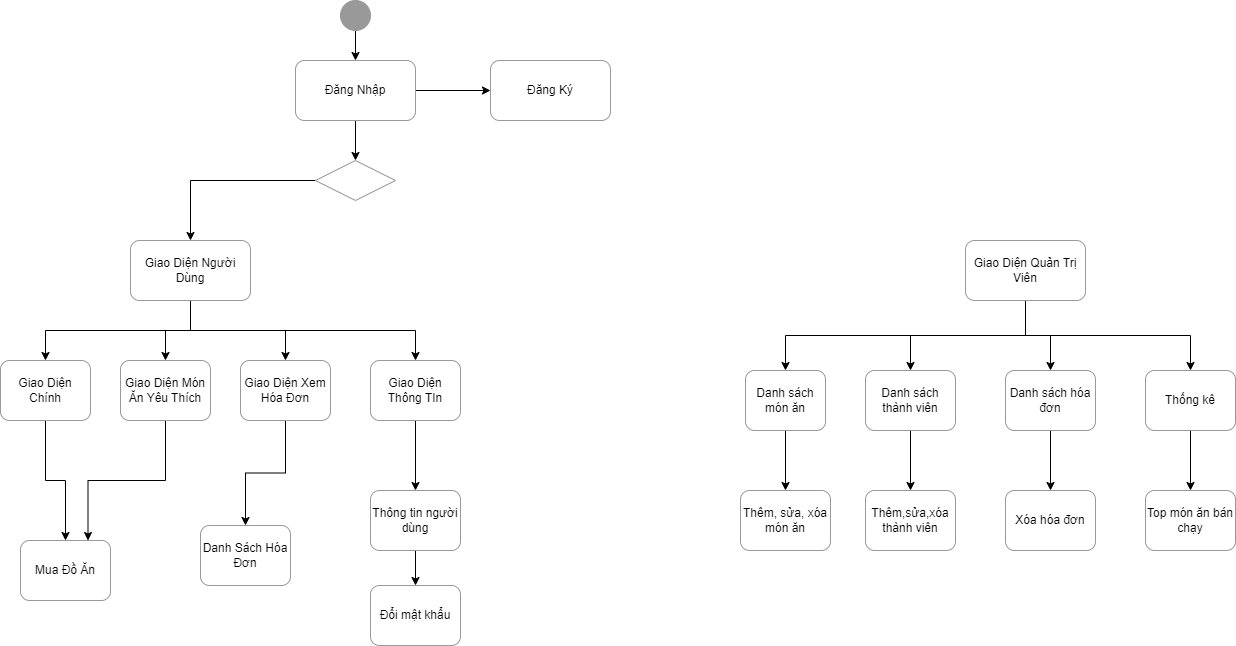

The diagram above was exported from draw.io. Its source (the exported page's mxGraphModel, read from the mxfile embedded in the PNG):
<mxGraphModel dx="1674" dy="756" grid="1" gridSize="10" guides="1" tooltips="1" connect="1" arrows="1" fold="1" page="1" pageScale="1" pageWidth="827" pageHeight="1169" math="0" shadow="0">
  <root>
    <mxCell id="0" />
    <mxCell id="1" parent="0" />
    <mxCell id="Clqk8U1hsz0V1KQafAWP-14" style="edgeStyle=orthogonalEdgeStyle;rounded=0;orthogonalLoop=1;jettySize=auto;html=1;exitX=0.5;exitY=1;exitDx=0;exitDy=0;" parent="1" source="Clqk8U1hsz0V1KQafAWP-1" target="Clqk8U1hsz0V1KQafAWP-2" edge="1">
      <mxGeometry relative="1" as="geometry" />
    </mxCell>
    <mxCell id="Clqk8U1hsz0V1KQafAWP-1" value="" style="ellipse;whiteSpace=wrap;html=1;aspect=fixed;strokeColor=#999999;fillColor=#999999;" parent="1" vertex="1">
      <mxGeometry x="370" y="30" width="30" height="30" as="geometry" />
    </mxCell>
    <mxCell id="Clqk8U1hsz0V1KQafAWP-15" style="edgeStyle=orthogonalEdgeStyle;rounded=0;orthogonalLoop=1;jettySize=auto;html=1;exitX=1;exitY=0.5;exitDx=0;exitDy=0;entryX=0;entryY=0.5;entryDx=0;entryDy=0;" parent="1" source="Clqk8U1hsz0V1KQafAWP-2" target="Clqk8U1hsz0V1KQafAWP-9" edge="1">
      <mxGeometry relative="1" as="geometry" />
    </mxCell>
    <mxCell id="Clqk8U1hsz0V1KQafAWP-16" style="edgeStyle=orthogonalEdgeStyle;rounded=0;orthogonalLoop=1;jettySize=auto;html=1;exitX=0.5;exitY=1;exitDx=0;exitDy=0;entryX=0.5;entryY=0;entryDx=0;entryDy=0;" parent="1" source="Clqk8U1hsz0V1KQafAWP-2" target="Clqk8U1hsz0V1KQafAWP-3" edge="1">
      <mxGeometry relative="1" as="geometry" />
    </mxCell>
    <mxCell id="Clqk8U1hsz0V1KQafAWP-2" value="Đăng Nhập" style="rounded=1;whiteSpace=wrap;html=1;strokeColor=#999999;fillColor=#FFFFFF;" parent="1" vertex="1">
      <mxGeometry x="325" y="90" width="120" height="60" as="geometry" />
    </mxCell>
    <mxCell id="Clqk8U1hsz0V1KQafAWP-17" style="edgeStyle=orthogonalEdgeStyle;rounded=0;orthogonalLoop=1;jettySize=auto;html=1;exitX=0;exitY=0.5;exitDx=0;exitDy=0;entryX=0.5;entryY=0;entryDx=0;entryDy=0;" parent="1" source="Clqk8U1hsz0V1KQafAWP-3" target="Clqk8U1hsz0V1KQafAWP-4" edge="1">
      <mxGeometry relative="1" as="geometry" />
    </mxCell>
    <mxCell id="Clqk8U1hsz0V1KQafAWP-3" value="" style="rhombus;whiteSpace=wrap;html=1;strokeColor=#999999;fillColor=#FFFFFF;" parent="1" vertex="1">
      <mxGeometry x="345" y="190" width="80" height="40" as="geometry" />
    </mxCell>
    <mxCell id="Clqk8U1hsz0V1KQafAWP-19" style="edgeStyle=orthogonalEdgeStyle;rounded=0;orthogonalLoop=1;jettySize=auto;html=1;exitX=0.5;exitY=1;exitDx=0;exitDy=0;entryX=0.5;entryY=0;entryDx=0;entryDy=0;" parent="1" source="Clqk8U1hsz0V1KQafAWP-4" target="Clqk8U1hsz0V1KQafAWP-6" edge="1">
      <mxGeometry relative="1" as="geometry" />
    </mxCell>
    <mxCell id="Clqk8U1hsz0V1KQafAWP-20" style="edgeStyle=orthogonalEdgeStyle;rounded=0;orthogonalLoop=1;jettySize=auto;html=1;exitX=0.5;exitY=1;exitDx=0;exitDy=0;entryX=0.5;entryY=0;entryDx=0;entryDy=0;" parent="1" source="Clqk8U1hsz0V1KQafAWP-4" target="Clqk8U1hsz0V1KQafAWP-7" edge="1">
      <mxGeometry relative="1" as="geometry" />
    </mxCell>
    <mxCell id="Clqk8U1hsz0V1KQafAWP-21" style="edgeStyle=orthogonalEdgeStyle;rounded=0;orthogonalLoop=1;jettySize=auto;html=1;" parent="1" source="Clqk8U1hsz0V1KQafAWP-4" target="Clqk8U1hsz0V1KQafAWP-8" edge="1">
      <mxGeometry relative="1" as="geometry" />
    </mxCell>
    <mxCell id="Clqk8U1hsz0V1KQafAWP-22" style="edgeStyle=orthogonalEdgeStyle;rounded=0;orthogonalLoop=1;jettySize=auto;html=1;exitX=0.5;exitY=1;exitDx=0;exitDy=0;entryX=0.5;entryY=0;entryDx=0;entryDy=0;" parent="1" source="Clqk8U1hsz0V1KQafAWP-4" target="Clqk8U1hsz0V1KQafAWP-10" edge="1">
      <mxGeometry relative="1" as="geometry" />
    </mxCell>
    <mxCell id="Clqk8U1hsz0V1KQafAWP-4" value="Giao Diện Người Dùng" style="rounded=1;whiteSpace=wrap;html=1;strokeColor=#999999;fillColor=#FFFFFF;" parent="1" vertex="1">
      <mxGeometry x="160" y="270" width="120" height="60" as="geometry" />
    </mxCell>
    <mxCell id="Clqk8U1hsz0V1KQafAWP-37" style="edgeStyle=orthogonalEdgeStyle;rounded=0;orthogonalLoop=1;jettySize=auto;html=1;exitX=0.5;exitY=1;exitDx=0;exitDy=0;entryX=0.5;entryY=0;entryDx=0;entryDy=0;" parent="1" source="Clqk8U1hsz0V1KQafAWP-5" target="Clqk8U1hsz0V1KQafAWP-33" edge="1">
      <mxGeometry relative="1" as="geometry" />
    </mxCell>
    <mxCell id="Clqk8U1hsz0V1KQafAWP-38" style="edgeStyle=orthogonalEdgeStyle;rounded=0;orthogonalLoop=1;jettySize=auto;html=1;exitX=0.5;exitY=1;exitDx=0;exitDy=0;entryX=0.5;entryY=0;entryDx=0;entryDy=0;" parent="1" source="Clqk8U1hsz0V1KQafAWP-5" target="Clqk8U1hsz0V1KQafAWP-34" edge="1">
      <mxGeometry relative="1" as="geometry" />
    </mxCell>
    <mxCell id="Clqk8U1hsz0V1KQafAWP-39" style="edgeStyle=orthogonalEdgeStyle;rounded=0;orthogonalLoop=1;jettySize=auto;html=1;exitX=0.5;exitY=1;exitDx=0;exitDy=0;" parent="1" source="Clqk8U1hsz0V1KQafAWP-5" target="Clqk8U1hsz0V1KQafAWP-35" edge="1">
      <mxGeometry relative="1" as="geometry" />
    </mxCell>
    <mxCell id="Clqk8U1hsz0V1KQafAWP-41" style="edgeStyle=orthogonalEdgeStyle;rounded=0;orthogonalLoop=1;jettySize=auto;html=1;exitX=0.5;exitY=1;exitDx=0;exitDy=0;entryX=0.5;entryY=0;entryDx=0;entryDy=0;" parent="1" source="Clqk8U1hsz0V1KQafAWP-5" target="Clqk8U1hsz0V1KQafAWP-36" edge="1">
      <mxGeometry relative="1" as="geometry" />
    </mxCell>
    <mxCell id="Clqk8U1hsz0V1KQafAWP-5" value="Giao Diện Quản Trị Viên" style="rounded=1;whiteSpace=wrap;html=1;strokeColor=#999999;fillColor=#FFFFFF;" parent="1" vertex="1">
      <mxGeometry x="995" y="270" width="120" height="60" as="geometry" />
    </mxCell>
    <mxCell id="Clqk8U1hsz0V1KQafAWP-23" style="edgeStyle=orthogonalEdgeStyle;rounded=0;orthogonalLoop=1;jettySize=auto;html=1;exitX=0.5;exitY=1;exitDx=0;exitDy=0;" parent="1" source="Clqk8U1hsz0V1KQafAWP-6" target="Clqk8U1hsz0V1KQafAWP-11" edge="1">
      <mxGeometry relative="1" as="geometry" />
    </mxCell>
    <mxCell id="Clqk8U1hsz0V1KQafAWP-6" value="Giao Diện Chính" style="rounded=1;whiteSpace=wrap;html=1;strokeColor=#999999;fillColor=#FFFFFF;" parent="1" vertex="1">
      <mxGeometry x="30" y="390" width="90" height="60" as="geometry" />
    </mxCell>
    <mxCell id="Clqk8U1hsz0V1KQafAWP-24" style="edgeStyle=orthogonalEdgeStyle;rounded=0;orthogonalLoop=1;jettySize=auto;html=1;exitX=0.5;exitY=1;exitDx=0;exitDy=0;entryX=0.75;entryY=0;entryDx=0;entryDy=0;" parent="1" source="Clqk8U1hsz0V1KQafAWP-7" target="Clqk8U1hsz0V1KQafAWP-11" edge="1">
      <mxGeometry relative="1" as="geometry" />
    </mxCell>
    <mxCell id="Clqk8U1hsz0V1KQafAWP-7" value="Giao Diện Món Ăn Yêu Thích" style="rounded=1;whiteSpace=wrap;html=1;strokeColor=#999999;fillColor=#FFFFFF;" parent="1" vertex="1">
      <mxGeometry x="150" y="390" width="90" height="60" as="geometry" />
    </mxCell>
    <mxCell id="Clqk8U1hsz0V1KQafAWP-26" style="edgeStyle=orthogonalEdgeStyle;rounded=0;orthogonalLoop=1;jettySize=auto;html=1;exitX=0.5;exitY=1;exitDx=0;exitDy=0;entryX=0.5;entryY=0;entryDx=0;entryDy=0;" parent="1" source="Clqk8U1hsz0V1KQafAWP-8" target="Clqk8U1hsz0V1KQafAWP-25" edge="1">
      <mxGeometry relative="1" as="geometry" />
    </mxCell>
    <mxCell id="Clqk8U1hsz0V1KQafAWP-8" value="Giao Diện Xem Hóa Đơn" style="rounded=1;whiteSpace=wrap;html=1;strokeColor=#999999;fillColor=#FFFFFF;" parent="1" vertex="1">
      <mxGeometry x="270" y="390" width="90" height="60" as="geometry" />
    </mxCell>
    <mxCell id="Clqk8U1hsz0V1KQafAWP-9" value="Đăng Ký" style="rounded=1;whiteSpace=wrap;html=1;strokeColor=#999999;fillColor=#FFFFFF;" parent="1" vertex="1">
      <mxGeometry x="520" y="90" width="120" height="60" as="geometry" />
    </mxCell>
    <mxCell id="Clqk8U1hsz0V1KQafAWP-28" style="edgeStyle=orthogonalEdgeStyle;rounded=0;orthogonalLoop=1;jettySize=auto;html=1;exitX=0.5;exitY=1;exitDx=0;exitDy=0;entryX=0.5;entryY=0;entryDx=0;entryDy=0;" parent="1" source="Clqk8U1hsz0V1KQafAWP-10" target="Clqk8U1hsz0V1KQafAWP-27" edge="1">
      <mxGeometry relative="1" as="geometry" />
    </mxCell>
    <mxCell id="Clqk8U1hsz0V1KQafAWP-10" value="Giao Diện Thông TIn" style="rounded=1;whiteSpace=wrap;html=1;strokeColor=#999999;fillColor=#FFFFFF;" parent="1" vertex="1">
      <mxGeometry x="400" y="390" width="90" height="60" as="geometry" />
    </mxCell>
    <mxCell id="Clqk8U1hsz0V1KQafAWP-11" value="Mua Đồ Ăn" style="rounded=1;whiteSpace=wrap;html=1;strokeColor=#999999;fillColor=#FFFFFF;" parent="1" vertex="1">
      <mxGeometry x="50" y="570" width="90" height="60" as="geometry" />
    </mxCell>
    <mxCell id="Clqk8U1hsz0V1KQafAWP-25" value="Danh Sách Hóa Đơn" style="rounded=1;whiteSpace=wrap;html=1;strokeColor=#999999;fillColor=#FFFFFF;" parent="1" vertex="1">
      <mxGeometry x="230" y="555" width="90" height="60" as="geometry" />
    </mxCell>
    <mxCell id="Clqk8U1hsz0V1KQafAWP-32" style="edgeStyle=orthogonalEdgeStyle;rounded=0;orthogonalLoop=1;jettySize=auto;html=1;exitX=0.5;exitY=1;exitDx=0;exitDy=0;" parent="1" source="Clqk8U1hsz0V1KQafAWP-27" target="Clqk8U1hsz0V1KQafAWP-30" edge="1">
      <mxGeometry relative="1" as="geometry" />
    </mxCell>
    <mxCell id="Clqk8U1hsz0V1KQafAWP-27" value="Thông tin người dùng" style="rounded=1;whiteSpace=wrap;html=1;strokeColor=#999999;fillColor=#FFFFFF;" parent="1" vertex="1">
      <mxGeometry x="400" y="520" width="90" height="60" as="geometry" />
    </mxCell>
    <mxCell id="Clqk8U1hsz0V1KQafAWP-30" value="Đổi mật khẩu" style="rounded=1;whiteSpace=wrap;html=1;strokeColor=#999999;fillColor=#FFFFFF;" parent="1" vertex="1">
      <mxGeometry x="400" y="615" width="90" height="60" as="geometry" />
    </mxCell>
    <mxCell id="Clqk8U1hsz0V1KQafAWP-45" style="edgeStyle=orthogonalEdgeStyle;rounded=0;orthogonalLoop=1;jettySize=auto;html=1;exitX=0.5;exitY=1;exitDx=0;exitDy=0;entryX=0.5;entryY=0;entryDx=0;entryDy=0;" parent="1" source="Clqk8U1hsz0V1KQafAWP-33" target="Clqk8U1hsz0V1KQafAWP-42" edge="1">
      <mxGeometry relative="1" as="geometry" />
    </mxCell>
    <mxCell id="Clqk8U1hsz0V1KQafAWP-33" value="Danh sách món ăn" style="rounded=1;whiteSpace=wrap;html=1;strokeColor=#999999;fillColor=#FFFFFF;" parent="1" vertex="1">
      <mxGeometry x="775" y="400" width="80" height="60" as="geometry" />
    </mxCell>
    <mxCell id="Clqk8U1hsz0V1KQafAWP-47" style="edgeStyle=orthogonalEdgeStyle;rounded=0;orthogonalLoop=1;jettySize=auto;html=1;exitX=0.5;exitY=1;exitDx=0;exitDy=0;entryX=0.5;entryY=0;entryDx=0;entryDy=0;" parent="1" source="Clqk8U1hsz0V1KQafAWP-34" target="Clqk8U1hsz0V1KQafAWP-43" edge="1">
      <mxGeometry relative="1" as="geometry" />
    </mxCell>
    <mxCell id="Clqk8U1hsz0V1KQafAWP-34" value="Danh sách thành viên" style="rounded=1;whiteSpace=wrap;html=1;strokeColor=#999999;fillColor=#FFFFFF;" parent="1" vertex="1">
      <mxGeometry x="895" y="400" width="90" height="60" as="geometry" />
    </mxCell>
    <mxCell id="Clqk8U1hsz0V1KQafAWP-48" style="edgeStyle=orthogonalEdgeStyle;rounded=0;orthogonalLoop=1;jettySize=auto;html=1;exitX=0.5;exitY=1;exitDx=0;exitDy=0;entryX=0.5;entryY=0;entryDx=0;entryDy=0;" parent="1" source="Clqk8U1hsz0V1KQafAWP-35" target="Clqk8U1hsz0V1KQafAWP-44" edge="1">
      <mxGeometry relative="1" as="geometry" />
    </mxCell>
    <mxCell id="Clqk8U1hsz0V1KQafAWP-35" value="Danh sách hóa đơn" style="rounded=1;whiteSpace=wrap;html=1;strokeColor=#999999;fillColor=#FFFFFF;" parent="1" vertex="1">
      <mxGeometry x="1035" y="400" width="90" height="60" as="geometry" />
    </mxCell>
    <mxCell id="Clqk8U1hsz0V1KQafAWP-52" style="edgeStyle=orthogonalEdgeStyle;rounded=0;orthogonalLoop=1;jettySize=auto;html=1;exitX=0.5;exitY=1;exitDx=0;exitDy=0;entryX=0.5;entryY=0;entryDx=0;entryDy=0;" parent="1" source="Clqk8U1hsz0V1KQafAWP-36" target="Clqk8U1hsz0V1KQafAWP-49" edge="1">
      <mxGeometry relative="1" as="geometry" />
    </mxCell>
    <mxCell id="Clqk8U1hsz0V1KQafAWP-36" value="Thống kê" style="rounded=1;whiteSpace=wrap;html=1;strokeColor=#999999;fillColor=#FFFFFF;" parent="1" vertex="1">
      <mxGeometry x="1175" y="400" width="90" height="60" as="geometry" />
    </mxCell>
    <mxCell id="Clqk8U1hsz0V1KQafAWP-42" value="Thêm, sửa, xóa món ăn" style="rounded=1;whiteSpace=wrap;html=1;strokeColor=#999999;fillColor=#FFFFFF;" parent="1" vertex="1">
      <mxGeometry x="770" y="520" width="90" height="60" as="geometry" />
    </mxCell>
    <mxCell id="Clqk8U1hsz0V1KQafAWP-43" value="Thêm,sửa,xóa thành viên" style="rounded=1;whiteSpace=wrap;html=1;strokeColor=#999999;fillColor=#FFFFFF;" parent="1" vertex="1">
      <mxGeometry x="895" y="520" width="90" height="60" as="geometry" />
    </mxCell>
    <mxCell id="Clqk8U1hsz0V1KQafAWP-44" value="Xóa hóa đơn" style="rounded=1;whiteSpace=wrap;html=1;strokeColor=#999999;fillColor=#FFFFFF;" parent="1" vertex="1">
      <mxGeometry x="1035" y="520" width="90" height="60" as="geometry" />
    </mxCell>
    <mxCell id="Clqk8U1hsz0V1KQafAWP-49" value="Top món ăn bán chạy" style="rounded=1;whiteSpace=wrap;html=1;strokeColor=#999999;fillColor=#FFFFFF;" parent="1" vertex="1">
      <mxGeometry x="1175" y="520" width="90" height="60" as="geometry" />
    </mxCell>
  </root>
</mxGraphModel>